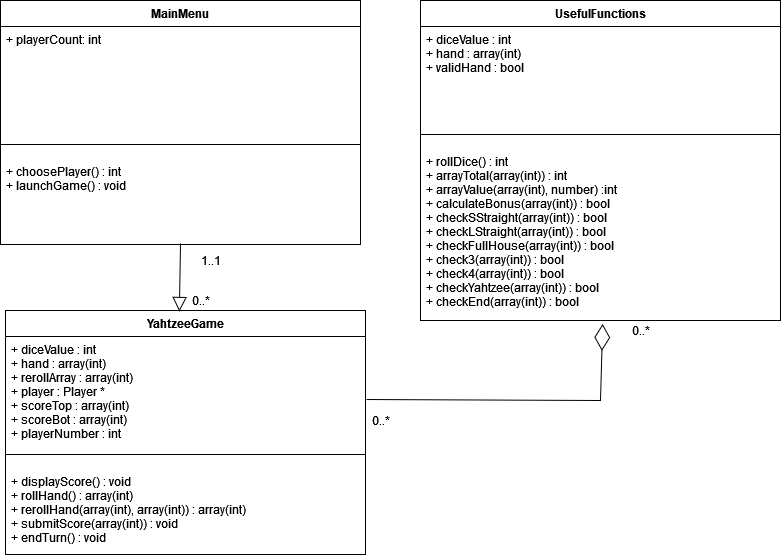

The diagram above was exported from draw.io. Its source (the exported page's mxGraphModel, read from the mxfile embedded in the PNG):
<mxGraphModel dx="2062" dy="1140" grid="1" gridSize="10" guides="1" tooltips="1" connect="1" arrows="1" fold="1" page="1" pageScale="1" pageWidth="850" pageHeight="1100" math="0" shadow="0">
  <root>
    <mxCell id="0" />
    <mxCell id="1" parent="0" />
    <mxCell id="rKXNG7x8oQWMElVJoXWh-55" value="UsefulFunctions" style="swimlane;fontStyle=1;align=center;verticalAlign=top;childLayout=stackLayout;horizontal=1;startSize=26;horizontalStack=0;resizeParent=1;resizeParentMax=0;resizeLast=0;collapsible=1;marginBottom=0;" parent="1" vertex="1">
      <mxGeometry x="480" y="30" width="360" height="320" as="geometry" />
    </mxCell>
    <mxCell id="rKXNG7x8oQWMElVJoXWh-56" value="+ diceValue : int&#10;+ hand : array(int)&#10;+ validHand : bool" style="text;strokeColor=none;fillColor=none;align=left;verticalAlign=top;spacingLeft=4;spacingRight=4;overflow=hidden;rotatable=0;points=[[0,0.5],[1,0.5]];portConstraint=eastwest;" parent="rKXNG7x8oQWMElVJoXWh-55" vertex="1">
      <mxGeometry y="26" width="360" height="94" as="geometry" />
    </mxCell>
    <mxCell id="rKXNG7x8oQWMElVJoXWh-57" value="" style="line;strokeWidth=1;fillColor=none;align=left;verticalAlign=middle;spacingTop=-1;spacingLeft=3;spacingRight=3;rotatable=0;labelPosition=right;points=[];portConstraint=eastwest;strokeColor=inherit;" parent="rKXNG7x8oQWMElVJoXWh-55" vertex="1">
      <mxGeometry y="120" width="360" height="28" as="geometry" />
    </mxCell>
    <mxCell id="rKXNG7x8oQWMElVJoXWh-58" value="+ rollDice() : int&#10;+ arrayTotal(array(int)) : int&#10;+ arrayValue(array(int), number) :int&#10;+ calculateBonus(array(int)) : bool&#10;+ checkSStraight(array(int)) : bool&#10;+ checkLStraight(array(int)) : bool&#10;+ checkFullHouse(array(int)) : bool&#10;+ check3(array(int)) : bool&#10;+ check4(array(int)) : bool&#10;+ checkYahtzee(array(int)) : bool&#10;+ checkEnd(array(int)) : bool" style="text;strokeColor=none;fillColor=none;align=left;verticalAlign=top;spacingLeft=4;spacingRight=4;overflow=hidden;rotatable=0;points=[[0,0.5],[1,0.5]];portConstraint=eastwest;" parent="rKXNG7x8oQWMElVJoXWh-55" vertex="1">
      <mxGeometry y="148" width="360" height="172" as="geometry" />
    </mxCell>
    <mxCell id="rKXNG7x8oQWMElVJoXWh-59" value="MainMenu" style="swimlane;fontStyle=1;align=center;verticalAlign=top;childLayout=stackLayout;horizontal=1;startSize=26;horizontalStack=0;resizeParent=1;resizeParentMax=0;resizeLast=0;collapsible=1;marginBottom=0;" parent="1" vertex="1">
      <mxGeometry x="60" y="30" width="360" height="244" as="geometry" />
    </mxCell>
    <mxCell id="rKXNG7x8oQWMElVJoXWh-60" value="+ playerCount: int" style="text;strokeColor=none;fillColor=none;align=left;verticalAlign=top;spacingLeft=4;spacingRight=4;overflow=hidden;rotatable=0;points=[[0,0.5],[1,0.5]];portConstraint=eastwest;" parent="rKXNG7x8oQWMElVJoXWh-59" vertex="1">
      <mxGeometry y="26" width="360" height="104" as="geometry" />
    </mxCell>
    <mxCell id="rKXNG7x8oQWMElVJoXWh-61" value="" style="line;strokeWidth=1;fillColor=none;align=left;verticalAlign=middle;spacingTop=-1;spacingLeft=3;spacingRight=3;rotatable=0;labelPosition=right;points=[];portConstraint=eastwest;strokeColor=inherit;" parent="rKXNG7x8oQWMElVJoXWh-59" vertex="1">
      <mxGeometry y="130" width="360" height="28" as="geometry" />
    </mxCell>
    <mxCell id="rKXNG7x8oQWMElVJoXWh-62" value="+ choosePlayer() : int&#10;+ launchGame() : void" style="text;strokeColor=none;fillColor=none;align=left;verticalAlign=top;spacingLeft=4;spacingRight=4;overflow=hidden;rotatable=0;points=[[0,0.5],[1,0.5]];portConstraint=eastwest;" parent="rKXNG7x8oQWMElVJoXWh-59" vertex="1">
      <mxGeometry y="158" width="360" height="86" as="geometry" />
    </mxCell>
    <mxCell id="rKXNG7x8oQWMElVJoXWh-63" value="YahtzeeGame" style="swimlane;fontStyle=1;align=center;verticalAlign=top;childLayout=stackLayout;horizontal=1;startSize=26;horizontalStack=0;resizeParent=1;resizeParentMax=0;resizeLast=0;collapsible=1;marginBottom=0;" parent="1" vertex="1">
      <mxGeometry x="65" y="340" width="360" height="244" as="geometry" />
    </mxCell>
    <mxCell id="rKXNG7x8oQWMElVJoXWh-64" value="+ diceValue : int&#10;+ hand : array(int)&#10;+ rerollArray : array(int)&#10;+ player : Player *&#10;+ scoreTop : array(int)&#10;+ scoreBot : array(int)&#10;+ playerNumber : int" style="text;strokeColor=none;fillColor=none;align=left;verticalAlign=top;spacingLeft=4;spacingRight=4;overflow=hidden;rotatable=0;points=[[0,0.5],[1,0.5]];portConstraint=eastwest;" parent="rKXNG7x8oQWMElVJoXWh-63" vertex="1">
      <mxGeometry y="26" width="360" height="104" as="geometry" />
    </mxCell>
    <mxCell id="rKXNG7x8oQWMElVJoXWh-65" value="" style="line;strokeWidth=1;fillColor=none;align=left;verticalAlign=middle;spacingTop=-1;spacingLeft=3;spacingRight=3;rotatable=0;labelPosition=right;points=[];portConstraint=eastwest;strokeColor=inherit;" parent="rKXNG7x8oQWMElVJoXWh-63" vertex="1">
      <mxGeometry y="130" width="360" height="28" as="geometry" />
    </mxCell>
    <mxCell id="rKXNG7x8oQWMElVJoXWh-66" value="+ displayScore() : void&#10;+ rollHand() : array(int)&#10;+ rerollHand(array(int), array(int)) : array(int)&#10;+ submitScore(array(int)) : void&#10;+ endTurn() : void" style="text;strokeColor=none;fillColor=none;align=left;verticalAlign=top;spacingLeft=4;spacingRight=4;overflow=hidden;rotatable=0;points=[[0,0.5],[1,0.5]];portConstraint=eastwest;" parent="rKXNG7x8oQWMElVJoXWh-63" vertex="1">
      <mxGeometry y="158" width="360" height="86" as="geometry" />
    </mxCell>
    <mxCell id="rKXNG7x8oQWMElVJoXWh-70" value="" style="endArrow=block;endFill=0;endSize=12;html=1;rounded=0;exitX=0.5;exitY=0.988;exitDx=0;exitDy=0;exitPerimeter=0;entryX=0.483;entryY=0.004;entryDx=0;entryDy=0;entryPerimeter=0;" parent="1" source="rKXNG7x8oQWMElVJoXWh-62" target="rKXNG7x8oQWMElVJoXWh-63" edge="1">
      <mxGeometry width="160" relative="1" as="geometry">
        <mxPoint x="240" y="300" as="sourcePoint" />
        <mxPoint x="400" y="300" as="targetPoint" />
      </mxGeometry>
    </mxCell>
    <mxCell id="rKXNG7x8oQWMElVJoXWh-71" value="" style="endArrow=diamondThin;endFill=0;endSize=24;html=1;rounded=0;exitX=1.003;exitY=0.606;exitDx=0;exitDy=0;exitPerimeter=0;entryX=0.506;entryY=1.02;entryDx=0;entryDy=0;entryPerimeter=0;" parent="1" source="rKXNG7x8oQWMElVJoXWh-64" target="rKXNG7x8oQWMElVJoXWh-58" edge="1">
      <mxGeometry width="160" relative="1" as="geometry">
        <mxPoint x="540" y="470" as="sourcePoint" />
        <mxPoint x="700" y="470" as="targetPoint" />
        <Array as="points">
          <mxPoint x="660" y="430" />
        </Array>
      </mxGeometry>
    </mxCell>
    <mxCell id="rKXNG7x8oQWMElVJoXWh-72" value="1..1" style="text;html=1;align=center;verticalAlign=middle;resizable=0;points=[];autosize=1;strokeColor=none;fillColor=none;" parent="1" vertex="1">
      <mxGeometry x="250" y="275" width="40" height="30" as="geometry" />
    </mxCell>
    <mxCell id="rKXNG7x8oQWMElVJoXWh-73" value="0..*" style="text;html=1;align=center;verticalAlign=middle;resizable=0;points=[];autosize=1;strokeColor=none;fillColor=none;" parent="1" vertex="1">
      <mxGeometry x="420" y="435" width="40" height="30" as="geometry" />
    </mxCell>
    <mxCell id="rKXNG7x8oQWMElVJoXWh-74" value="0..*" style="text;html=1;align=center;verticalAlign=middle;resizable=0;points=[];autosize=1;strokeColor=none;fillColor=none;" parent="1" vertex="1">
      <mxGeometry x="680" y="345" width="40" height="30" as="geometry" />
    </mxCell>
    <mxCell id="rKXNG7x8oQWMElVJoXWh-75" value="0..*" style="text;html=1;align=center;verticalAlign=middle;resizable=0;points=[];autosize=1;strokeColor=none;fillColor=none;" parent="1" vertex="1">
      <mxGeometry x="240" y="315" width="40" height="30" as="geometry" />
    </mxCell>
  </root>
</mxGraphModel>